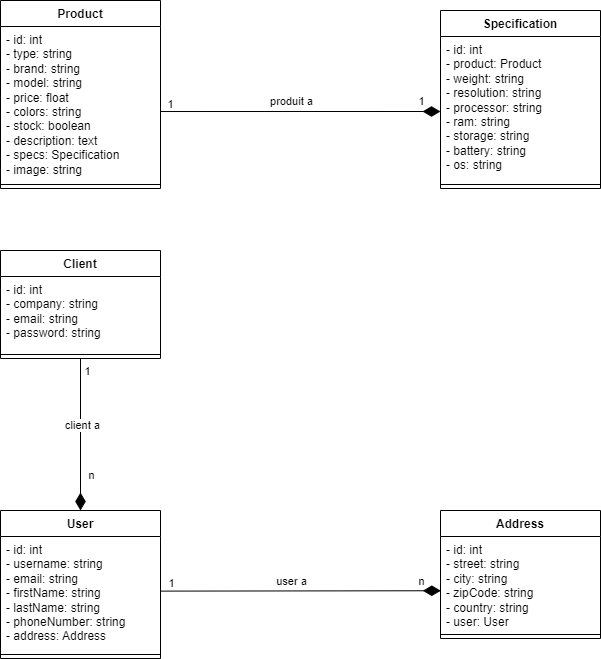

The diagram above was exported from draw.io. Its source (the exported page's mxGraphModel, read from the mxfile embedded in the PNG):
<mxGraphModel dx="2074" dy="1098" grid="1" gridSize="10" guides="1" tooltips="1" connect="1" arrows="1" fold="1" page="1" pageScale="1" pageWidth="827" pageHeight="1169" math="0" shadow="0">
  <root>
    <mxCell id="0" />
    <mxCell id="1" parent="0" />
    <mxCell id="rd3lydd1F-GL1JaQLpA_-1" value="Product" style="swimlane;fontStyle=1;align=center;verticalAlign=top;childLayout=stackLayout;horizontal=1;startSize=26;horizontalStack=0;resizeParent=1;resizeParentMax=0;resizeLast=0;collapsible=1;marginBottom=0;whiteSpace=wrap;html=1;" parent="1" vertex="1">
      <mxGeometry x="80" y="170" width="160" height="188" as="geometry" />
    </mxCell>
    <mxCell id="rd3lydd1F-GL1JaQLpA_-2" value="&lt;div&gt;- id: int&lt;/div&gt;&lt;div&gt;&lt;span style=&quot;background-color: initial;&quot;&gt;- type: string&lt;/span&gt;&lt;/div&gt;&lt;div&gt;&lt;span style=&quot;background-color: initial;&quot;&gt;- brand: string&lt;/span&gt;&lt;/div&gt;&lt;div&gt;&lt;span style=&quot;background-color: initial;&quot;&gt;- model: string&lt;/span&gt;&lt;/div&gt;&lt;div&gt;&lt;span style=&quot;background-color: initial;&quot;&gt;- price: float&lt;/span&gt;&lt;/div&gt;&lt;div&gt;&lt;span style=&quot;background-color: initial;&quot;&gt;- colors: string&lt;/span&gt;&lt;/div&gt;&lt;div&gt;&lt;span style=&quot;background-color: initial;&quot;&gt;- stock: boolean&lt;/span&gt;&lt;/div&gt;&lt;div&gt;&lt;span style=&quot;background-color: initial;&quot;&gt;- description: text&lt;/span&gt;&lt;/div&gt;&lt;div&gt;&lt;span style=&quot;background-color: initial;&quot;&gt;- specs: Specification&lt;/span&gt;&lt;/div&gt;&lt;div&gt;&lt;span style=&quot;background-color: initial;&quot;&gt;- image: string&amp;nbsp;&amp;nbsp;&lt;/span&gt;&lt;/div&gt;" style="text;strokeColor=none;fillColor=none;align=left;verticalAlign=top;spacingLeft=4;spacingRight=4;overflow=hidden;rotatable=0;points=[[0,0.5],[1,0.5]];portConstraint=eastwest;whiteSpace=wrap;html=1;" parent="rd3lydd1F-GL1JaQLpA_-1" vertex="1">
      <mxGeometry y="26" width="160" height="154" as="geometry" />
    </mxCell>
    <mxCell id="rd3lydd1F-GL1JaQLpA_-3" value="" style="line;strokeWidth=1;fillColor=none;align=left;verticalAlign=middle;spacingTop=-1;spacingLeft=3;spacingRight=3;rotatable=0;labelPosition=right;points=[];portConstraint=eastwest;strokeColor=inherit;" parent="rd3lydd1F-GL1JaQLpA_-1" vertex="1">
      <mxGeometry y="180" width="160" height="8" as="geometry" />
    </mxCell>
    <mxCell id="rd3lydd1F-GL1JaQLpA_-19" style="rounded=0;orthogonalLoop=1;jettySize=auto;html=1;entryX=0.008;entryY=0.577;entryDx=0;entryDy=0;endArrow=diamondThin;endFill=1;exitX=1.01;exitY=0.479;exitDx=0;exitDy=0;exitPerimeter=0;entryPerimeter=0;startSize=6;endSize=15;" parent="1" edge="1">
      <mxGeometry relative="1" as="geometry">
        <mxPoint x="240.5999999999999" y="760.606" as="sourcePoint" />
        <mxPoint x="520.28" y="760.2379999999999" as="targetPoint" />
      </mxGeometry>
    </mxCell>
    <mxCell id="rd3lydd1F-GL1JaQLpA_-25" value="1" style="edgeLabel;html=1;align=center;verticalAlign=middle;resizable=0;points=[];" parent="rd3lydd1F-GL1JaQLpA_-19" vertex="1" connectable="0">
      <mxGeometry x="-0.9175" relative="1" as="geometry">
        <mxPoint x="-2" y="-8" as="offset" />
      </mxGeometry>
    </mxCell>
    <mxCell id="rd3lydd1F-GL1JaQLpA_-26" value="n" style="edgeLabel;html=1;align=center;verticalAlign=middle;resizable=0;points=[];" parent="rd3lydd1F-GL1JaQLpA_-19" vertex="1" connectable="0">
      <mxGeometry x="0.7702" y="-1" relative="1" as="geometry">
        <mxPoint x="12" y="-11" as="offset" />
      </mxGeometry>
    </mxCell>
    <mxCell id="rd3lydd1F-GL1JaQLpA_-27" value="user a" style="edgeLabel;html=1;align=center;verticalAlign=middle;resizable=0;points=[];" parent="rd3lydd1F-GL1JaQLpA_-19" vertex="1" connectable="0">
      <mxGeometry x="-0.1451" y="1" relative="1" as="geometry">
        <mxPoint x="10" y="-9" as="offset" />
      </mxGeometry>
    </mxCell>
    <mxCell id="rd3lydd1F-GL1JaQLpA_-5" value="Specification" style="swimlane;fontStyle=1;align=center;verticalAlign=top;childLayout=stackLayout;horizontal=1;startSize=26;horizontalStack=0;resizeParent=1;resizeParentMax=0;resizeLast=0;collapsible=1;marginBottom=0;whiteSpace=wrap;html=1;" parent="1" vertex="1">
      <mxGeometry x="520" y="180" width="160" height="178" as="geometry" />
    </mxCell>
    <mxCell id="rd3lydd1F-GL1JaQLpA_-6" value="&lt;div&gt;- id: int&lt;/div&gt;&lt;div&gt;&lt;span style=&quot;background-color: initial;&quot;&gt;- product: Product&lt;/span&gt;&lt;/div&gt;&lt;div&gt;&lt;span style=&quot;background-color: initial;&quot;&gt;- weight: string&lt;/span&gt;&lt;/div&gt;&lt;div&gt;&lt;span style=&quot;background-color: initial;&quot;&gt;- resolution: string&lt;/span&gt;&lt;/div&gt;&lt;div&gt;&lt;span style=&quot;background-color: initial;&quot;&gt;- processor: string&lt;/span&gt;&lt;/div&gt;&lt;div&gt;&lt;span style=&quot;background-color: initial;&quot;&gt;- ram: string&lt;/span&gt;&lt;/div&gt;&lt;div&gt;&lt;span style=&quot;background-color: initial;&quot;&gt;- storage: string&lt;/span&gt;&lt;/div&gt;&lt;div&gt;&lt;span style=&quot;background-color: initial;&quot;&gt;- battery: string&lt;/span&gt;&lt;/div&gt;&lt;div&gt;&lt;span style=&quot;background-color: initial;&quot;&gt;- os: string&amp;nbsp; &amp;nbsp;&amp;nbsp;&lt;/span&gt;&lt;/div&gt;" style="text;strokeColor=none;fillColor=none;align=left;verticalAlign=top;spacingLeft=4;spacingRight=4;overflow=hidden;rotatable=0;points=[[0,0.5],[1,0.5]];portConstraint=eastwest;whiteSpace=wrap;html=1;" parent="rd3lydd1F-GL1JaQLpA_-5" vertex="1">
      <mxGeometry y="26" width="160" height="144" as="geometry" />
    </mxCell>
    <mxCell id="rd3lydd1F-GL1JaQLpA_-7" value="" style="line;strokeWidth=1;fillColor=none;align=left;verticalAlign=middle;spacingTop=-1;spacingLeft=3;spacingRight=3;rotatable=0;labelPosition=right;points=[];portConstraint=eastwest;strokeColor=inherit;" parent="rd3lydd1F-GL1JaQLpA_-5" vertex="1">
      <mxGeometry y="170" width="160" height="8" as="geometry" />
    </mxCell>
    <mxCell id="rd3lydd1F-GL1JaQLpA_-9" value="Address" style="swimlane;fontStyle=1;align=center;verticalAlign=top;childLayout=stackLayout;horizontal=1;startSize=26;horizontalStack=0;resizeParent=1;resizeParentMax=0;resizeLast=0;collapsible=1;marginBottom=0;whiteSpace=wrap;html=1;" parent="1" vertex="1">
      <mxGeometry x="520" y="680" width="160" height="128" as="geometry" />
    </mxCell>
    <mxCell id="rd3lydd1F-GL1JaQLpA_-10" value="&lt;div&gt;- id: int&lt;/div&gt;&lt;div&gt;&lt;span style=&quot;background-color: initial;&quot;&gt;- street: string&lt;/span&gt;&lt;/div&gt;&lt;div&gt;&lt;span style=&quot;background-color: initial;&quot;&gt;- city: string&lt;/span&gt;&lt;/div&gt;&lt;div&gt;&lt;span style=&quot;background-color: initial;&quot;&gt;- zipCode: string&lt;/span&gt;&lt;/div&gt;&lt;div&gt;&lt;span style=&quot;background-color: initial;&quot;&gt;- country: string&lt;/span&gt;&lt;/div&gt;&lt;div&gt;&lt;span style=&quot;background-color: initial;&quot;&gt;- user: User&amp;nbsp;&lt;/span&gt;&lt;/div&gt;" style="text;strokeColor=none;fillColor=none;align=left;verticalAlign=top;spacingLeft=4;spacingRight=4;overflow=hidden;rotatable=0;points=[[0,0.5],[1,0.5]];portConstraint=eastwest;whiteSpace=wrap;html=1;" parent="rd3lydd1F-GL1JaQLpA_-9" vertex="1">
      <mxGeometry y="26" width="160" height="94" as="geometry" />
    </mxCell>
    <mxCell id="rd3lydd1F-GL1JaQLpA_-11" value="" style="line;strokeWidth=1;fillColor=none;align=left;verticalAlign=middle;spacingTop=-1;spacingLeft=3;spacingRight=3;rotatable=0;labelPosition=right;points=[];portConstraint=eastwest;strokeColor=inherit;" parent="rd3lydd1F-GL1JaQLpA_-9" vertex="1">
      <mxGeometry y="120" width="160" height="8" as="geometry" />
    </mxCell>
    <mxCell id="rd3lydd1F-GL1JaQLpA_-13" value="User" style="swimlane;fontStyle=1;align=center;verticalAlign=top;childLayout=stackLayout;horizontal=1;startSize=26;horizontalStack=0;resizeParent=1;resizeParentMax=0;resizeLast=0;collapsible=1;marginBottom=0;whiteSpace=wrap;html=1;" parent="1" vertex="1">
      <mxGeometry x="80" y="680" width="160" height="148" as="geometry" />
    </mxCell>
    <mxCell id="rd3lydd1F-GL1JaQLpA_-14" value="&lt;div&gt;- id: int&amp;nbsp;&lt;/div&gt;&lt;div&gt;&lt;span style=&quot;background-color: initial;&quot;&gt;- username: string&lt;/span&gt;&lt;/div&gt;&lt;div&gt;&lt;span style=&quot;background-color: initial;&quot;&gt;- email: string&amp;nbsp;&lt;/span&gt;&lt;/div&gt;&lt;div&gt;&lt;span style=&quot;background-color: initial;&quot;&gt;- firstName: string&lt;/span&gt;&lt;/div&gt;&lt;div&gt;&lt;span style=&quot;background-color: initial;&quot;&gt;- lastName: string&lt;/span&gt;&lt;/div&gt;&lt;div&gt;&lt;span style=&quot;background-color: initial;&quot;&gt;- phoneNumber: string&amp;nbsp;&lt;/span&gt;&lt;/div&gt;&lt;div&gt;&lt;span style=&quot;background-color: initial;&quot;&gt;- address: Address&lt;/span&gt;&lt;/div&gt;" style="text;strokeColor=none;fillColor=none;align=left;verticalAlign=top;spacingLeft=4;spacingRight=4;overflow=hidden;rotatable=0;points=[[0,0.5],[1,0.5]];portConstraint=eastwest;whiteSpace=wrap;html=1;" parent="rd3lydd1F-GL1JaQLpA_-13" vertex="1">
      <mxGeometry y="26" width="160" height="114" as="geometry" />
    </mxCell>
    <mxCell id="rd3lydd1F-GL1JaQLpA_-15" value="" style="line;strokeWidth=1;fillColor=none;align=left;verticalAlign=middle;spacingTop=-1;spacingLeft=3;spacingRight=3;rotatable=0;labelPosition=right;points=[];portConstraint=eastwest;strokeColor=inherit;" parent="rd3lydd1F-GL1JaQLpA_-13" vertex="1">
      <mxGeometry y="140" width="160" height="8" as="geometry" />
    </mxCell>
    <mxCell id="rd3lydd1F-GL1JaQLpA_-18" style="rounded=0;orthogonalLoop=1;jettySize=auto;html=1;endArrow=diamondThin;endFill=1;exitX=0.998;exitY=0.552;exitDx=0;exitDy=0;exitPerimeter=0;startSize=6;endSize=15;" parent="1" source="rd3lydd1F-GL1JaQLpA_-2" edge="1">
      <mxGeometry relative="1" as="geometry">
        <mxPoint x="260" y="290" as="sourcePoint" />
        <mxPoint x="520" y="281" as="targetPoint" />
      </mxGeometry>
    </mxCell>
    <mxCell id="rd3lydd1F-GL1JaQLpA_-20" value="1" style="edgeLabel;html=1;align=center;verticalAlign=middle;resizable=0;points=[];" parent="rd3lydd1F-GL1JaQLpA_-18" vertex="1" connectable="0">
      <mxGeometry x="-0.9274" relative="1" as="geometry">
        <mxPoint y="-8" as="offset" />
      </mxGeometry>
    </mxCell>
    <mxCell id="rd3lydd1F-GL1JaQLpA_-21" value="1" style="edgeLabel;html=1;align=center;verticalAlign=middle;resizable=0;points=[];" parent="rd3lydd1F-GL1JaQLpA_-18" vertex="1" connectable="0">
      <mxGeometry x="0.7523" y="1" relative="1" as="geometry">
        <mxPoint x="15" y="-10" as="offset" />
      </mxGeometry>
    </mxCell>
    <mxCell id="rd3lydd1F-GL1JaQLpA_-22" value="produit a" style="edgeLabel;html=1;align=center;verticalAlign=middle;resizable=0;points=[];" parent="rd3lydd1F-GL1JaQLpA_-18" vertex="1" connectable="0">
      <mxGeometry x="-0.1609" y="-1" relative="1" as="geometry">
        <mxPoint x="13" y="-12" as="offset" />
      </mxGeometry>
    </mxCell>
    <mxCell id="-fBpoT0MewvwyzxOCf9e-1" value="1" style="edgeLabel;html=1;align=center;verticalAlign=middle;resizable=0;points=[];" parent="1" vertex="1" connectable="0">
      <mxGeometry x="250.59998961220163" y="450.00021053998387" as="geometry">
        <mxPoint x="-84" y="90" as="offset" />
      </mxGeometry>
    </mxCell>
    <mxCell id="-fBpoT0MewvwyzxOCf9e-5" style="edgeStyle=orthogonalEdgeStyle;rounded=0;orthogonalLoop=1;jettySize=auto;html=1;exitX=0.5;exitY=1;exitDx=0;exitDy=0;entryX=0.5;entryY=0;entryDx=0;entryDy=0;endArrow=diamondThin;endFill=1;startSize=6;endSize=15;" parent="1" source="-fBpoT0MewvwyzxOCf9e-2" target="rd3lydd1F-GL1JaQLpA_-13" edge="1">
      <mxGeometry relative="1" as="geometry" />
    </mxCell>
    <mxCell id="-fBpoT0MewvwyzxOCf9e-6" value="n" style="edgeLabel;html=1;align=center;verticalAlign=middle;resizable=0;points=[];" parent="-fBpoT0MewvwyzxOCf9e-5" vertex="1" connectable="0">
      <mxGeometry x="0.5217" y="2" relative="1" as="geometry">
        <mxPoint x="8" as="offset" />
      </mxGeometry>
    </mxCell>
    <mxCell id="-fBpoT0MewvwyzxOCf9e-7" value="client a" style="edgeLabel;html=1;align=center;verticalAlign=middle;resizable=0;points=[];" parent="-fBpoT0MewvwyzxOCf9e-5" vertex="1" connectable="0">
      <mxGeometry x="-0.1304" y="1" relative="1" as="geometry">
        <mxPoint as="offset" />
      </mxGeometry>
    </mxCell>
    <mxCell id="-fBpoT0MewvwyzxOCf9e-2" value="Client" style="swimlane;fontStyle=1;align=center;verticalAlign=top;childLayout=stackLayout;horizontal=1;startSize=26;horizontalStack=0;resizeParent=1;resizeParentMax=0;resizeLast=0;collapsible=1;marginBottom=0;whiteSpace=wrap;html=1;" parent="1" vertex="1">
      <mxGeometry x="80" y="420" width="160" height="108" as="geometry" />
    </mxCell>
    <mxCell id="-fBpoT0MewvwyzxOCf9e-3" value="&lt;div&gt;- id: int&amp;nbsp;&lt;/div&gt;&lt;div&gt;&lt;span style=&quot;background-color: initial;&quot;&gt;- company: string&lt;/span&gt;&lt;/div&gt;&lt;div&gt;&lt;span style=&quot;background-color: initial;&quot;&gt;- email: string&amp;nbsp;&lt;/span&gt;&lt;span style=&quot;background-color: initial;&quot;&gt;&amp;nbsp;&lt;/span&gt;&lt;/div&gt;&lt;div&gt;&lt;span style=&quot;background-color: initial;&quot;&gt;- password: string&lt;/span&gt;&lt;/div&gt;" style="text;strokeColor=none;fillColor=none;align=left;verticalAlign=top;spacingLeft=4;spacingRight=4;overflow=hidden;rotatable=0;points=[[0,0.5],[1,0.5]];portConstraint=eastwest;whiteSpace=wrap;html=1;" parent="-fBpoT0MewvwyzxOCf9e-2" vertex="1">
      <mxGeometry y="26" width="160" height="74" as="geometry" />
    </mxCell>
    <mxCell id="-fBpoT0MewvwyzxOCf9e-4" value="" style="line;strokeWidth=1;fillColor=none;align=left;verticalAlign=middle;spacingTop=-1;spacingLeft=3;spacingRight=3;rotatable=0;labelPosition=right;points=[];portConstraint=eastwest;strokeColor=inherit;" parent="-fBpoT0MewvwyzxOCf9e-2" vertex="1">
      <mxGeometry y="100" width="160" height="8" as="geometry" />
    </mxCell>
  </root>
</mxGraphModel>